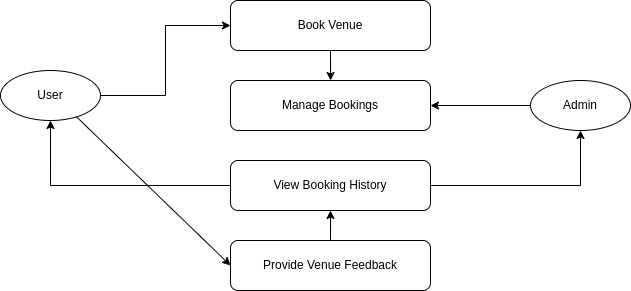

The diagram above was exported from draw.io. Its source (the exported page's mxGraphModel, read from the mxfile embedded in the PNG):
<mxGraphModel dx="819" dy="453" grid="1" gridSize="10" guides="1" tooltips="1" connect="1" arrows="1" fold="1" page="1" pageScale="1" pageWidth="827" pageHeight="1169" math="0" shadow="0">
  <root>
    <mxCell id="0" />
    <mxCell id="1" parent="0" />
    <mxCell id="mFMFD-qNEbaRGyV_h1EH-13" style="edgeStyle=orthogonalEdgeStyle;rounded=0;orthogonalLoop=1;jettySize=auto;html=1;entryX=0;entryY=0.5;entryDx=0;entryDy=0;" edge="1" parent="1" source="2" target="4">
      <mxGeometry relative="1" as="geometry" />
    </mxCell>
    <mxCell id="2" value="User" style="shape=ellipse;whiteSpace=wrap;html=1;" parent="1" vertex="1">
      <mxGeometry x="90" y="260" width="100" height="50" as="geometry" />
    </mxCell>
    <mxCell id="mFMFD-qNEbaRGyV_h1EH-15" style="edgeStyle=orthogonalEdgeStyle;rounded=0;orthogonalLoop=1;jettySize=auto;html=1;entryX=1;entryY=0.5;entryDx=0;entryDy=0;" edge="1" parent="1" source="3" target="7">
      <mxGeometry relative="1" as="geometry" />
    </mxCell>
    <mxCell id="3" value="Admin" style="shape=ellipse;whiteSpace=wrap;html=1;" parent="1" vertex="1">
      <mxGeometry x="620" y="270" width="100" height="50" as="geometry" />
    </mxCell>
    <mxCell id="mFMFD-qNEbaRGyV_h1EH-14" value="" style="edgeStyle=orthogonalEdgeStyle;rounded=0;orthogonalLoop=1;jettySize=auto;html=1;" edge="1" parent="1" source="4" target="7">
      <mxGeometry relative="1" as="geometry" />
    </mxCell>
    <mxCell id="4" value="Book Venue" style="rounded=1;whiteSpace=wrap;html=1;" parent="1" vertex="1">
      <mxGeometry x="320" y="190" width="200" height="50" as="geometry" />
    </mxCell>
    <mxCell id="mFMFD-qNEbaRGyV_h1EH-16" style="edgeStyle=orthogonalEdgeStyle;rounded=0;orthogonalLoop=1;jettySize=auto;html=1;entryX=0.5;entryY=1;entryDx=0;entryDy=0;" edge="1" parent="1" source="5" target="2">
      <mxGeometry relative="1" as="geometry" />
    </mxCell>
    <mxCell id="mFMFD-qNEbaRGyV_h1EH-17" style="edgeStyle=orthogonalEdgeStyle;rounded=0;orthogonalLoop=1;jettySize=auto;html=1;entryX=0.5;entryY=1;entryDx=0;entryDy=0;" edge="1" parent="1" source="5" target="3">
      <mxGeometry relative="1" as="geometry" />
    </mxCell>
    <mxCell id="5" value="View Booking History" style="rounded=1;whiteSpace=wrap;html=1;" parent="1" vertex="1">
      <mxGeometry x="320" y="350" width="200" height="50" as="geometry" />
    </mxCell>
    <mxCell id="mFMFD-qNEbaRGyV_h1EH-19" style="edgeStyle=orthogonalEdgeStyle;rounded=0;orthogonalLoop=1;jettySize=auto;html=1;entryX=0.5;entryY=1;entryDx=0;entryDy=0;" edge="1" parent="1" source="6" target="5">
      <mxGeometry relative="1" as="geometry" />
    </mxCell>
    <mxCell id="6" value="Provide Venue Feedback" style="rounded=1;whiteSpace=wrap;html=1;" parent="1" vertex="1">
      <mxGeometry x="320" y="430" width="200" height="50" as="geometry" />
    </mxCell>
    <mxCell id="7" value="Manage Bookings" style="rounded=1;whiteSpace=wrap;html=1;" parent="1" vertex="1">
      <mxGeometry x="320" y="270" width="200" height="50" as="geometry" />
    </mxCell>
    <mxCell id="mFMFD-qNEbaRGyV_h1EH-18" value="" style="endArrow=classic;html=1;rounded=0;entryX=0;entryY=0.5;entryDx=0;entryDy=0;exitX=0.761;exitY=0.929;exitDx=0;exitDy=0;exitPerimeter=0;" edge="1" parent="1" source="2" target="6">
      <mxGeometry width="50" height="50" relative="1" as="geometry">
        <mxPoint x="150" y="470" as="sourcePoint" />
        <mxPoint x="200" y="420" as="targetPoint" />
      </mxGeometry>
    </mxCell>
  </root>
</mxGraphModel>